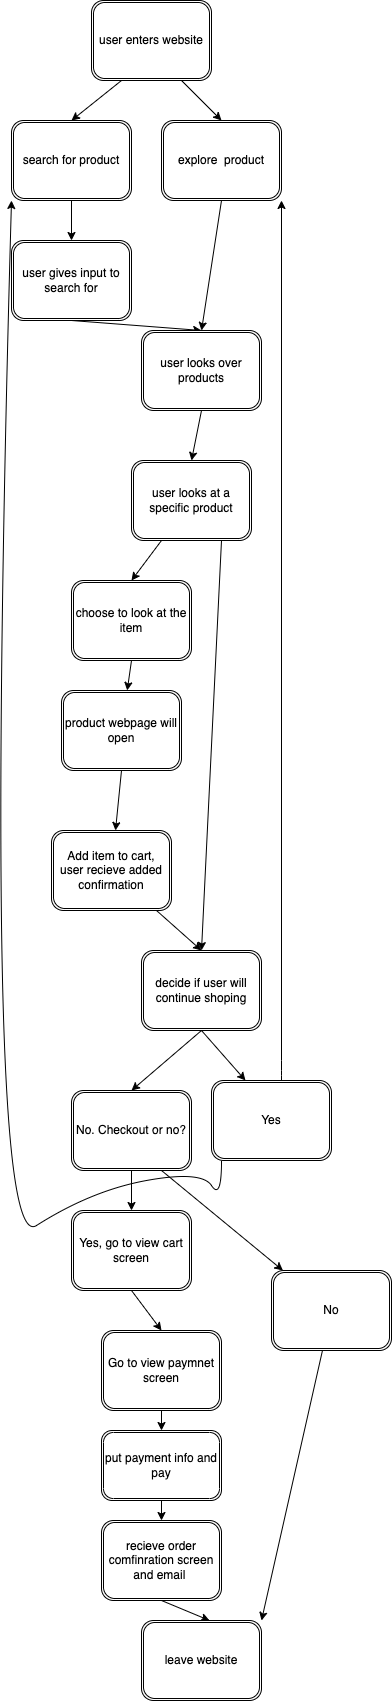

The diagram above was exported from draw.io. Its source (the exported page's mxGraphModel, read from the mxfile embedded in the PNG):
<mxGraphModel dx="490" dy="522" grid="1" gridSize="10" guides="1" tooltips="1" connect="1" arrows="1" fold="1" page="1" pageScale="1" pageWidth="1100" pageHeight="1700" math="0" shadow="0">
  <root>
    <mxCell id="0" />
    <mxCell id="1" parent="0" />
    <mxCell id="9" style="edgeStyle=none;html=1;exitX=0.25;exitY=1;exitDx=0;exitDy=0;entryX=0.5;entryY=0;entryDx=0;entryDy=0;" edge="1" parent="1" source="2" target="4">
      <mxGeometry relative="1" as="geometry" />
    </mxCell>
    <mxCell id="10" style="edgeStyle=none;html=1;exitX=0.75;exitY=1;exitDx=0;exitDy=0;entryX=0.5;entryY=0;entryDx=0;entryDy=0;" edge="1" parent="1" source="2" target="7">
      <mxGeometry relative="1" as="geometry" />
    </mxCell>
    <mxCell id="2" value="user enters website" style="shape=ext;double=1;rounded=1;whiteSpace=wrap;html=1;" vertex="1" parent="1">
      <mxGeometry x="200" y="20" width="120" height="80" as="geometry" />
    </mxCell>
    <mxCell id="11" style="edgeStyle=none;html=1;exitX=0.5;exitY=1;exitDx=0;exitDy=0;" edge="1" parent="1" source="4" target="12">
      <mxGeometry relative="1" as="geometry">
        <mxPoint x="180" y="260" as="targetPoint" />
      </mxGeometry>
    </mxCell>
    <mxCell id="4" value="search for product" style="shape=ext;double=1;rounded=1;whiteSpace=wrap;html=1;" vertex="1" parent="1">
      <mxGeometry x="120" y="140" width="120" height="80" as="geometry" />
    </mxCell>
    <mxCell id="15" style="edgeStyle=none;html=1;exitX=0.5;exitY=1;exitDx=0;exitDy=0;entryX=0.5;entryY=0;entryDx=0;entryDy=0;" edge="1" parent="1" source="7" target="13">
      <mxGeometry relative="1" as="geometry" />
    </mxCell>
    <mxCell id="7" value="explore&amp;nbsp; product" style="shape=ext;double=1;rounded=1;whiteSpace=wrap;html=1;" vertex="1" parent="1">
      <mxGeometry x="270" y="140" width="120" height="80" as="geometry" />
    </mxCell>
    <mxCell id="14" style="edgeStyle=none;html=1;exitX=0.5;exitY=1;exitDx=0;exitDy=0;entryX=0.5;entryY=0;entryDx=0;entryDy=0;" edge="1" parent="1" source="12" target="13">
      <mxGeometry relative="1" as="geometry" />
    </mxCell>
    <mxCell id="12" value="user gives input to search for" style="shape=ext;double=1;rounded=1;whiteSpace=wrap;html=1;" vertex="1" parent="1">
      <mxGeometry x="120" y="260" width="120" height="80" as="geometry" />
    </mxCell>
    <mxCell id="22" style="edgeStyle=none;html=1;exitX=0.5;exitY=1;exitDx=0;exitDy=0;entryX=0.5;entryY=0;entryDx=0;entryDy=0;" edge="1" parent="1" source="13" target="21">
      <mxGeometry relative="1" as="geometry" />
    </mxCell>
    <mxCell id="13" value="user looks over products" style="shape=ext;double=1;rounded=1;whiteSpace=wrap;html=1;" vertex="1" parent="1">
      <mxGeometry x="250" y="350" width="120" height="80" as="geometry" />
    </mxCell>
    <mxCell id="24" style="edgeStyle=none;html=1;entryX=0.5;entryY=0;entryDx=0;entryDy=0;" edge="1" parent="1" source="21" target="23">
      <mxGeometry relative="1" as="geometry" />
    </mxCell>
    <mxCell id="26" style="edgeStyle=none;html=1;exitX=0.75;exitY=1;exitDx=0;exitDy=0;entryX=0.5;entryY=0;entryDx=0;entryDy=0;" edge="1" parent="1" source="21" target="25">
      <mxGeometry relative="1" as="geometry" />
    </mxCell>
    <mxCell id="21" value="user looks at a specific product" style="shape=ext;double=1;rounded=1;whiteSpace=wrap;html=1;" vertex="1" parent="1">
      <mxGeometry x="240" y="480" width="120" height="80" as="geometry" />
    </mxCell>
    <mxCell id="27" style="edgeStyle=none;html=1;exitX=0.5;exitY=1;exitDx=0;exitDy=0;" edge="1" parent="1" source="23" target="28">
      <mxGeometry relative="1" as="geometry">
        <mxPoint x="250" y="790" as="targetPoint" />
      </mxGeometry>
    </mxCell>
    <mxCell id="23" value="choose to look at the item" style="shape=ext;double=1;rounded=1;whiteSpace=wrap;html=1;" vertex="1" parent="1">
      <mxGeometry x="180" y="600" width="120" height="80" as="geometry" />
    </mxCell>
    <mxCell id="33" style="edgeStyle=none;html=1;exitX=0.5;exitY=1;exitDx=0;exitDy=0;entryX=0.5;entryY=0;entryDx=0;entryDy=0;" edge="1" parent="1" source="25" target="32">
      <mxGeometry relative="1" as="geometry" />
    </mxCell>
    <mxCell id="34" style="edgeStyle=none;html=1;exitX=0.5;exitY=1;exitDx=0;exitDy=0;" edge="1" parent="1" source="25">
      <mxGeometry relative="1" as="geometry">
        <mxPoint x="354.44444444444446" y="1100" as="targetPoint" />
        <Array as="points">
          <mxPoint x="354" y="1100" />
        </Array>
      </mxGeometry>
    </mxCell>
    <mxCell id="25" value="decide if user will continue shoping" style="shape=ext;double=1;rounded=1;whiteSpace=wrap;html=1;" vertex="1" parent="1">
      <mxGeometry x="250" y="970" width="120" height="80" as="geometry" />
    </mxCell>
    <mxCell id="29" style="edgeStyle=none;html=1;exitX=0.5;exitY=1;exitDx=0;exitDy=0;" edge="1" parent="1" source="28" target="30">
      <mxGeometry relative="1" as="geometry">
        <mxPoint x="230" y="900" as="targetPoint" />
      </mxGeometry>
    </mxCell>
    <mxCell id="28" value="product webpage will open" style="shape=ext;double=1;rounded=1;whiteSpace=wrap;html=1;" vertex="1" parent="1">
      <mxGeometry x="170" y="710" width="120" height="80" as="geometry" />
    </mxCell>
    <mxCell id="31" style="edgeStyle=none;html=1;entryX=0.5;entryY=0;entryDx=0;entryDy=0;" edge="1" parent="1" source="30" target="25">
      <mxGeometry relative="1" as="geometry" />
    </mxCell>
    <mxCell id="30" value="Add item to cart, user recieve added confirmation" style="shape=ext;double=1;rounded=1;whiteSpace=wrap;html=1;" vertex="1" parent="1">
      <mxGeometry x="160" y="850" width="120" height="80" as="geometry" />
    </mxCell>
    <mxCell id="42" style="edgeStyle=none;curved=1;html=1;exitX=0.5;exitY=1;exitDx=0;exitDy=0;entryX=0.5;entryY=0;entryDx=0;entryDy=0;" edge="1" parent="1" source="32" target="41">
      <mxGeometry relative="1" as="geometry" />
    </mxCell>
    <mxCell id="51" style="edgeStyle=none;curved=1;html=1;exitX=0.75;exitY=1;exitDx=0;exitDy=0;" edge="1" parent="1" source="32" target="52">
      <mxGeometry relative="1" as="geometry">
        <mxPoint x="440" y="1300" as="targetPoint" />
      </mxGeometry>
    </mxCell>
    <mxCell id="32" value="No. Checkout or no?" style="shape=ext;double=1;rounded=1;whiteSpace=wrap;html=1;" vertex="1" parent="1">
      <mxGeometry x="180" y="1110" width="120" height="80" as="geometry" />
    </mxCell>
    <mxCell id="36" style="edgeStyle=none;html=1;entryX=1;entryY=1;entryDx=0;entryDy=0;exitX=0.5;exitY=0;exitDx=0;exitDy=0;" edge="1" parent="1" target="7">
      <mxGeometry relative="1" as="geometry">
        <mxPoint x="440" y="320" as="targetPoint" />
        <mxPoint x="390" y="1100" as="sourcePoint" />
        <Array as="points">
          <mxPoint x="390" y="1090" />
        </Array>
      </mxGeometry>
    </mxCell>
    <mxCell id="39" style="edgeStyle=none;html=1;exitX=0;exitY=1;exitDx=0;exitDy=0;curved=1;entryX=0;entryY=1;entryDx=0;entryDy=0;" edge="1" parent="1" target="4">
      <mxGeometry relative="1" as="geometry">
        <mxPoint x="170" y="430" as="targetPoint" />
        <mxPoint x="330" y="1180" as="sourcePoint" />
        <Array as="points">
          <mxPoint x="330" y="1220" />
          <mxPoint x="310" y="1190" />
          <mxPoint x="200" y="1210" />
          <mxPoint x="90" y="1280" />
        </Array>
      </mxGeometry>
    </mxCell>
    <mxCell id="40" value="Yes" style="shape=ext;double=1;rounded=1;whiteSpace=wrap;html=1;" vertex="1" parent="1">
      <mxGeometry x="320" y="1100" width="120" height="80" as="geometry" />
    </mxCell>
    <mxCell id="44" style="edgeStyle=none;curved=1;html=1;exitX=0.5;exitY=1;exitDx=0;exitDy=0;entryX=0.5;entryY=0;entryDx=0;entryDy=0;" edge="1" parent="1" source="41" target="43">
      <mxGeometry relative="1" as="geometry" />
    </mxCell>
    <mxCell id="41" value="Yes, go to view cart screen" style="shape=ext;double=1;rounded=1;whiteSpace=wrap;html=1;" vertex="1" parent="1">
      <mxGeometry x="180" y="1230" width="120" height="80" as="geometry" />
    </mxCell>
    <mxCell id="46" style="edgeStyle=none;curved=1;html=1;exitX=0.5;exitY=1;exitDx=0;exitDy=0;entryX=0.5;entryY=0;entryDx=0;entryDy=0;" edge="1" parent="1" source="43" target="45">
      <mxGeometry relative="1" as="geometry" />
    </mxCell>
    <mxCell id="43" value="Go to view paymnet screen" style="shape=ext;double=1;rounded=1;whiteSpace=wrap;html=1;" vertex="1" parent="1">
      <mxGeometry x="210" y="1350" width="120" height="80" as="geometry" />
    </mxCell>
    <mxCell id="48" style="edgeStyle=none;curved=1;html=1;exitX=0.5;exitY=1;exitDx=0;exitDy=0;entryX=0.5;entryY=0;entryDx=0;entryDy=0;" edge="1" parent="1" source="45" target="47">
      <mxGeometry relative="1" as="geometry" />
    </mxCell>
    <mxCell id="45" value="put payment info and pay" style="shape=ext;double=1;rounded=1;whiteSpace=wrap;html=1;" vertex="1" parent="1">
      <mxGeometry x="210" y="1450" width="120" height="70" as="geometry" />
    </mxCell>
    <mxCell id="50" style="edgeStyle=none;curved=1;html=1;exitX=0.5;exitY=1;exitDx=0;exitDy=0;entryX=0.567;entryY=0;entryDx=0;entryDy=0;entryPerimeter=0;" edge="1" parent="1" source="47" target="49">
      <mxGeometry relative="1" as="geometry" />
    </mxCell>
    <mxCell id="47" value="recieve order comfinration screen and email&amp;nbsp;" style="shape=ext;double=1;rounded=1;whiteSpace=wrap;html=1;" vertex="1" parent="1">
      <mxGeometry x="210" y="1540" width="120" height="80" as="geometry" />
    </mxCell>
    <mxCell id="49" value="leave website" style="shape=ext;double=1;rounded=1;whiteSpace=wrap;html=1;" vertex="1" parent="1">
      <mxGeometry x="250" y="1640" width="120" height="80" as="geometry" />
    </mxCell>
    <mxCell id="53" style="edgeStyle=none;curved=1;html=1;entryX=1;entryY=0;entryDx=0;entryDy=0;" edge="1" parent="1" source="52" target="49">
      <mxGeometry relative="1" as="geometry" />
    </mxCell>
    <mxCell id="52" value="No" style="shape=ext;double=1;rounded=1;whiteSpace=wrap;html=1;" vertex="1" parent="1">
      <mxGeometry x="380" y="1290" width="120" height="80" as="geometry" />
    </mxCell>
  </root>
</mxGraphModel>